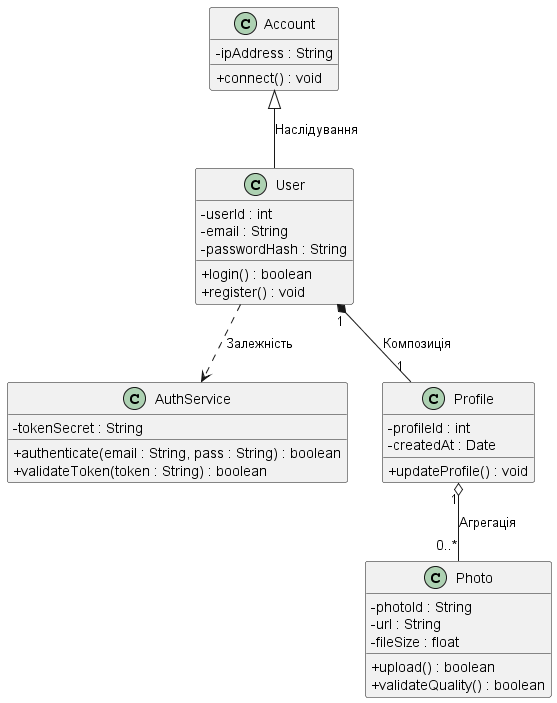

The diagram above was rendered by PlantUML. Its source (embedded in the PNG):
@startuml

skinparam classAttributeIconSize 0

class Account {
  - ipAddress : String
  + connect() : void
}

class User {
  - userId : int
  - email : String
  - passwordHash : String
  + login() : boolean
  + register() : void
}

class AuthService {
  - tokenSecret : String
  + authenticate(email : String, pass : String) : boolean
  + validateToken(token : String) : boolean
}

class Profile {
  - profileId : int
  - createdAt : Date
  + updateProfile() : void
}

class Photo {
  - photoId : String
  - url : String
  - fileSize : float
  + upload() : boolean
  + validateQuality() : boolean
}


Account <|-- User : Наслідування
User "1" *-- "1" Profile : Композиція
Profile "1" o-- "0..*" Photo : Агрегація
User ..> AuthService : Залежність

@enduml